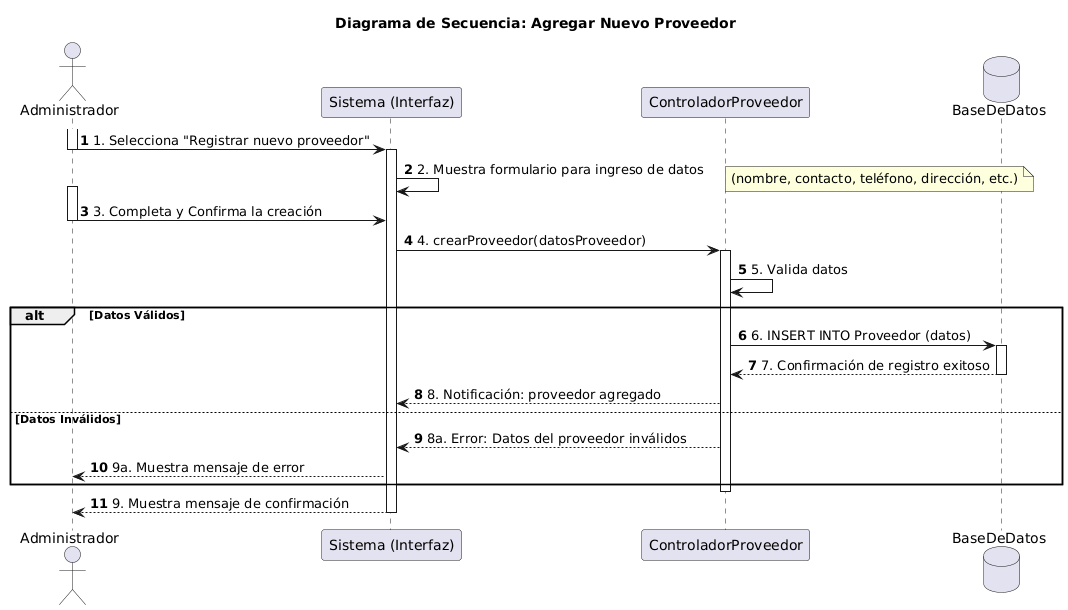

The diagram above was rendered by PlantUML. Its source (embedded in the PNG):
@startuml
title Diagrama de Secuencia: Agregar Nuevo Proveedor

actor "Administrador" as A
participant "Sistema (Interfaz)" as S
participant "ControladorProveedor" as C
database "BaseDeDatos" as D

autonumber

activate A
A -> S : 1. Selecciona "Registrar nuevo proveedor"
deactivate A

activate S
S -> S : 2. Muestra formulario para ingreso de datos
note right
(nombre, contacto, teléfono, dirección, etc.)
end note

activate A
A -> S : 3. Completa y Confirma la creación
deactivate A

S -> C : 4. crearProveedor(datosProveedor)
activate C

C -> C : 5. Valida datos
alt Datos Válidos
    C -> D : 6. INSERT INTO Proveedor (datos)
    activate D
    D --> C : 7. Confirmación de registro exitoso
    deactivate D
    C --> S : 8. Notificación: proveedor agregado
else Datos Inválidos
    C --> S : 8a. Error: Datos del proveedor inválidos
    S --> A : 9a. Muestra mensaje de error
end

deactivate C

S --> A : 9. Muestra mensaje de confirmación
deactivate S
@enduml